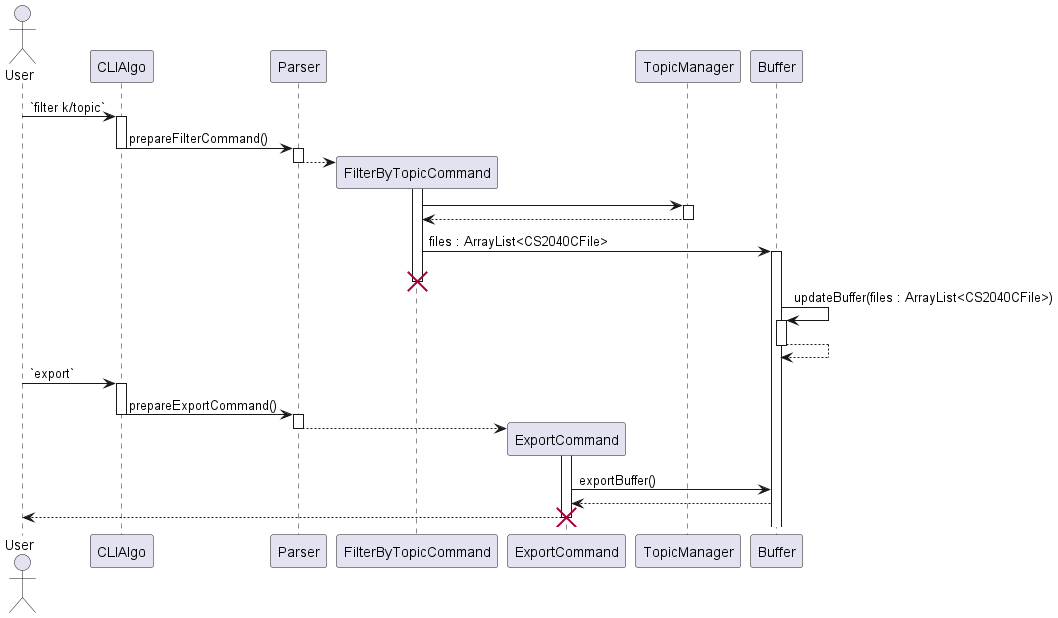

The diagram above was rendered by PlantUML. Its source (embedded in the PNG):
@startuml

actor User as u
participant CLIAlgo as cli
participant Parser as p
participant FilterByTopicCommand as fc
participant ExportCommand as ec
participant TopicManager as tm
participant Buffer as b

u -> cli : `filter k/topic`
activate cli
cli -> p : prepareFilterCommand()
deactivate cli
activate p
p --> fc **
activate fc
deactivate p
fc -> tm
activate tm
tm --> fc
deactivate tm
fc -> b : files : ArrayList<CS2040CFile>
activate b
destroy fc
b -> b : updateBuffer(files : ArrayList<CS2040CFile>)
activate b
b --> b
deactivate b
u -> cli : `export`
activate cli
cli -> p : prepareExportCommand()
deactivate cli
activate p
p --> ec **
activate ec
deactivate p
ec -> b : exportBuffer()
b --> ec
ec --> u
destroy ec


@enduml